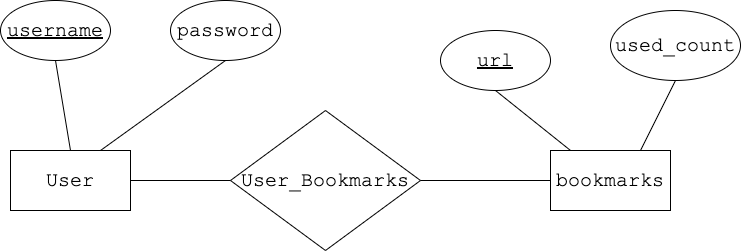

The diagram above was exported from draw.io. Its source (the exported page's mxGraphModel, read from the mxfile embedded in the PNG):
<mxGraphModel dx="1426" dy="794" grid="1" gridSize="10" guides="1" tooltips="1" connect="1" arrows="1" fold="1" page="1" pageScale="1" pageWidth="850" pageHeight="1100" math="0" shadow="0">
  <root>
    <mxCell id="0" />
    <mxCell id="1" parent="0" />
    <mxCell id="Nsr-jVo57RxwwtEydBrc-2" value="&lt;u&gt;username&lt;/u&gt;" style="ellipse;whiteSpace=wrap;html=1;fontFamily=Courier New;fontSize=20;fillColor=#FFFFFF;" vertex="1" parent="1">
      <mxGeometry x="180" y="100" width="110" height="60" as="geometry" />
    </mxCell>
    <mxCell id="Nsr-jVo57RxwwtEydBrc-3" value="User" style="rounded=0;whiteSpace=wrap;html=1;fontFamily=Courier New;fontSize=20;fillColor=#FFFFFF;" vertex="1" parent="1">
      <mxGeometry x="190" y="250" width="120" height="60" as="geometry" />
    </mxCell>
    <mxCell id="Nsr-jVo57RxwwtEydBrc-6" value="password" style="ellipse;whiteSpace=wrap;html=1;fontFamily=Courier New;fontSize=20;fillColor=#FFFFFF;" vertex="1" parent="1">
      <mxGeometry x="350" y="100" width="110" height="60" as="geometry" />
    </mxCell>
    <mxCell id="Nsr-jVo57RxwwtEydBrc-7" value="bookmarks" style="rounded=0;whiteSpace=wrap;html=1;fontFamily=Courier New;fontSize=20;fillColor=#FFFFFF;" vertex="1" parent="1">
      <mxGeometry x="730" y="250" width="120" height="60" as="geometry" />
    </mxCell>
    <mxCell id="Nsr-jVo57RxwwtEydBrc-8" value="User_Bookmarks" style="rhombus;whiteSpace=wrap;html=1;fontFamily=Courier New;fontSize=20;fillColor=#FFFFFF;" vertex="1" parent="1">
      <mxGeometry x="410" y="210" width="190" height="140" as="geometry" />
    </mxCell>
    <mxCell id="Nsr-jVo57RxwwtEydBrc-10" value="&lt;u&gt;url&lt;/u&gt;" style="ellipse;whiteSpace=wrap;html=1;fontFamily=Courier New;fontSize=20;fillColor=#FFFFFF;" vertex="1" parent="1">
      <mxGeometry x="620" y="130" width="110" height="60" as="geometry" />
    </mxCell>
    <mxCell id="Nsr-jVo57RxwwtEydBrc-11" value="used_count" style="ellipse;whiteSpace=wrap;html=1;fontFamily=Courier New;fontSize=20;fillColor=#FFFFFF;" vertex="1" parent="1">
      <mxGeometry x="790" y="110" width="130" height="70" as="geometry" />
    </mxCell>
    <mxCell id="Nsr-jVo57RxwwtEydBrc-12" value="" style="endArrow=none;html=1;rounded=0;fontFamily=Courier New;fontSize=20;exitX=1;exitY=0.5;exitDx=0;exitDy=0;entryX=0;entryY=0.5;entryDx=0;entryDy=0;" edge="1" parent="1" source="Nsr-jVo57RxwwtEydBrc-3" target="Nsr-jVo57RxwwtEydBrc-8">
      <mxGeometry width="50" height="50" relative="1" as="geometry">
        <mxPoint x="510" y="430" as="sourcePoint" />
        <mxPoint x="560" y="380" as="targetPoint" />
      </mxGeometry>
    </mxCell>
    <mxCell id="Nsr-jVo57RxwwtEydBrc-13" value="" style="endArrow=none;html=1;rounded=0;fontFamily=Courier New;fontSize=20;exitX=1;exitY=0.5;exitDx=0;exitDy=0;entryX=0;entryY=0.5;entryDx=0;entryDy=0;" edge="1" parent="1" source="Nsr-jVo57RxwwtEydBrc-8" target="Nsr-jVo57RxwwtEydBrc-7">
      <mxGeometry width="50" height="50" relative="1" as="geometry">
        <mxPoint x="510" y="430" as="sourcePoint" />
        <mxPoint x="560" y="380" as="targetPoint" />
      </mxGeometry>
    </mxCell>
    <mxCell id="Nsr-jVo57RxwwtEydBrc-14" value="" style="endArrow=none;html=1;rounded=0;fontFamily=Courier New;fontSize=20;entryX=0.5;entryY=1;entryDx=0;entryDy=0;exitX=0.167;exitY=0;exitDx=0;exitDy=0;exitPerimeter=0;" edge="1" parent="1" source="Nsr-jVo57RxwwtEydBrc-7" target="Nsr-jVo57RxwwtEydBrc-10">
      <mxGeometry width="50" height="50" relative="1" as="geometry">
        <mxPoint x="510" y="430" as="sourcePoint" />
        <mxPoint x="560" y="380" as="targetPoint" />
      </mxGeometry>
    </mxCell>
    <mxCell id="Nsr-jVo57RxwwtEydBrc-15" value="" style="endArrow=none;html=1;rounded=0;fontFamily=Courier New;fontSize=20;entryX=0.5;entryY=1;entryDx=0;entryDy=0;exitX=0.75;exitY=0;exitDx=0;exitDy=0;" edge="1" parent="1" source="Nsr-jVo57RxwwtEydBrc-7" target="Nsr-jVo57RxwwtEydBrc-11">
      <mxGeometry width="50" height="50" relative="1" as="geometry">
        <mxPoint x="760.04" y="260" as="sourcePoint" />
        <mxPoint x="685" y="200" as="targetPoint" />
      </mxGeometry>
    </mxCell>
    <mxCell id="Nsr-jVo57RxwwtEydBrc-16" value="" style="endArrow=none;html=1;rounded=0;fontFamily=Courier New;fontSize=20;entryX=0.5;entryY=1;entryDx=0;entryDy=0;exitX=0.75;exitY=0;exitDx=0;exitDy=0;" edge="1" parent="1" source="Nsr-jVo57RxwwtEydBrc-3" target="Nsr-jVo57RxwwtEydBrc-6">
      <mxGeometry width="50" height="50" relative="1" as="geometry">
        <mxPoint x="760.04" y="260" as="sourcePoint" />
        <mxPoint x="685" y="200" as="targetPoint" />
      </mxGeometry>
    </mxCell>
    <mxCell id="Nsr-jVo57RxwwtEydBrc-17" value="" style="endArrow=none;html=1;rounded=0;fontFamily=Courier New;fontSize=20;entryX=0.5;entryY=1;entryDx=0;entryDy=0;exitX=0.5;exitY=0;exitDx=0;exitDy=0;" edge="1" parent="1" source="Nsr-jVo57RxwwtEydBrc-3" target="Nsr-jVo57RxwwtEydBrc-2">
      <mxGeometry width="50" height="50" relative="1" as="geometry">
        <mxPoint x="290" y="260" as="sourcePoint" />
        <mxPoint x="415" y="170" as="targetPoint" />
      </mxGeometry>
    </mxCell>
  </root>
</mxGraphModel>